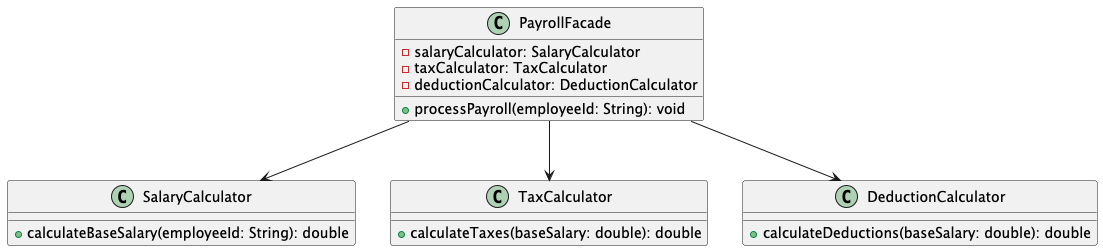

The diagram above was rendered by PlantUML. Its source (embedded in the PNG):
@startuml
' Підсистема 1: Розрахунок базової зарплати
class SalaryCalculator {
    +calculateBaseSalary(employeeId: String): double
}

' Підсистема 2: Розрахунок податків
class TaxCalculator {
    +calculateTaxes(baseSalary: double): double
}

' Підсистема 3: Розрахунок відрахувань до фондів
class DeductionCalculator {
    +calculateDeductions(baseSalary: double): double
}

' Фасад
class PayrollFacade {
    -salaryCalculator: SalaryCalculator
    -taxCalculator: TaxCalculator
    -deductionCalculator: DeductionCalculator
    +processPayroll(employeeId: String): void
}

PayrollFacade --> SalaryCalculator
PayrollFacade --> TaxCalculator
PayrollFacade --> DeductionCalculator
@enduml